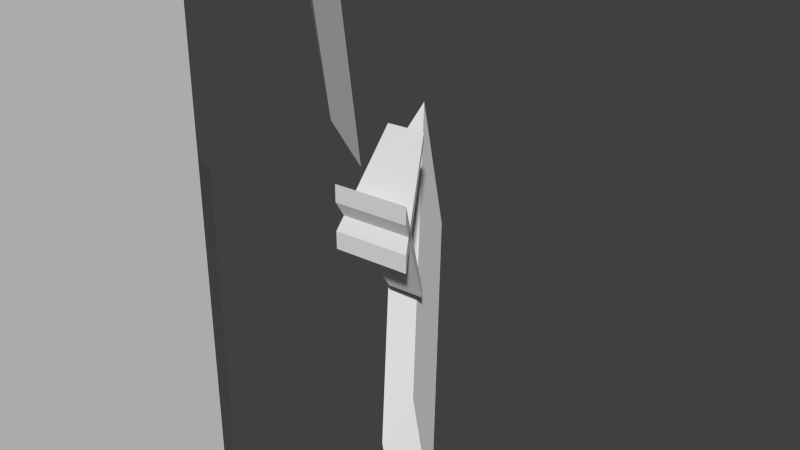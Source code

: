 # Source: untitled.blend  (saved by Blender 2.78.0; exported with 4.5.12 LTS)
import bpy
from mathutils import Matrix  # noqa: F401  (used for matrix-valued properties, if any)

bpy.ops.wm.read_factory_settings(use_empty=True)
scene = bpy.context.scene
scene.name = 'Scene'

# ---- collections
col_collection_1 = bpy.data.collections.new('Collection 1'); scene.collection.children.link(col_collection_1)

# ---- world
world_world = bpy.data.worlds.new('World'); scene.world = world_world
world_world.color = (0.05088, 0.05088, 0.05088)
world_world.use_sun_shadow = False
world_world.sun_shadow_jitter_overblur = 0.0
world_world.cycles.sampling_method = 'NONE'
world_world.cycles.sample_map_resolution = 256

# ---- meshes
me_cube_010 = bpy.data.meshes.new('Cube.010')
me_cube_010.from_pydata([(-0.4832, -1.0, -1.0), (-0.4832, -1.0, 1.0), (-0.4832, 1.0, -1.0), (-0.4832, 1.0, 1.0), (1.517, -1.0, -1.0), (1.517, -1.0, 1.0), (1.517, 1.0, -1.0), (1.517, 1.0, 1.0)], [], [(1, 3, 2, 0), (3, 7, 6, 2), (7, 5, 4, 6), (5, 1, 0, 4), (0, 2, 6, 4), (5, 7, 3, 1)])
me_cube_010.use_remesh_preserve_volume = False
me_cube_010.use_remesh_preserve_attributes = False
me_cube_010.use_mirror_vertex_groups = False
me_cube_010.update()
me_cube_011 = bpy.data.meshes.new('Cube.011')
me_cube_011.from_pydata([(-0.4832, -1.0, -1.0), (-0.4832, -1.0, 1.0), (-0.4832, 1.0, -1.0), (-0.4832, 1.0, 1.0), (1.517, -1.0, -1.0), (1.517, -1.0, 1.0), (1.517, 1.0, -1.0), (1.517, 1.0, 1.0)], [], [(1, 3, 2, 0), (3, 7, 6, 2), (7, 5, 4, 6), (5, 1, 0, 4), (0, 2, 6, 4), (5, 7, 3, 1)])
me_cube_011.use_remesh_preserve_volume = False
me_cube_011.use_remesh_preserve_attributes = False
me_cube_011.use_mirror_vertex_groups = False
me_cube_011.update()
me_cube_004 = bpy.data.meshes.new('Cube.004')
me_cube_004.from_pydata([(-1.0, -1.0, -1.0), (-1.0, -1.0, 1.0), (-1.0, 1.0, -1.0), (-1.0, 1.0, 1.0), (1.0, -1.0, -1.0), (1.0, -1.0, 1.0), (1.0, 1.0, -1.0), (1.0, 1.0, 1.0)], [], [(1, 3, 2, 0), (3, 7, 6, 2), (7, 5, 4, 6), (5, 1, 0, 4), (0, 2, 6, 4), (5, 7, 3, 1)])
me_cube_004.use_remesh_preserve_volume = False
me_cube_004.use_remesh_preserve_attributes = False
me_cube_004.use_mirror_vertex_groups = False
me_cube_004.update()
me_cube_005 = bpy.data.meshes.new('Cube.005')
me_cube_005.from_pydata([(-1.0, -1.0, -1.0), (-1.0, -1.0, 1.0), (-1.0, 1.0, -1.0), (-1.0, 1.0, 1.0), (1.0, -1.0, -1.0), (1.0, -1.0, 1.0), (1.0, 1.0, -1.0), (1.0, 1.0, 1.0)], [], [(1, 3, 2, 0), (3, 7, 6, 2), (7, 5, 4, 6), (5, 1, 0, 4), (0, 2, 6, 4), (5, 7, 3, 1)])
me_cube_005.use_remesh_preserve_volume = False
me_cube_005.use_remesh_preserve_attributes = False
me_cube_005.use_mirror_vertex_groups = False
me_cube_005.update()
me_cube_006 = bpy.data.meshes.new('Cube.006')
me_cube_006.from_pydata([(-1.322, -1.322, -0.6353), (-0.6571, -0.6571, 0.9447), (-1.322, 1.322, -0.6353), (-0.6571, 0.6571, 0.9447), (1.322, -1.322, -0.6353), (0.6571, -0.6571, 0.9447), (1.322, 1.322, -0.6353), (0.6571, 0.6571, 0.9447)], [], [(1, 3, 2, 0), (3, 7, 6, 2), (7, 5, 4, 6), (5, 1, 0, 4), (0, 2, 6, 4), (5, 7, 3, 1)])
me_cube_006.use_remesh_preserve_volume = False
me_cube_006.use_remesh_preserve_attributes = False
me_cube_006.use_mirror_vertex_groups = False
me_cube_006.update()
me_cube_009 = bpy.data.meshes.new('Cube.009')
me_cube_009.from_pydata([(-1.0, -1.0, -1.0), (-1.0, -1.0, 1.0), (-1.0, 1.0, -1.0), (-1.0, 1.0, 1.0), (1.0, -1.0, -1.0), (1.0, -1.0, 1.0), (1.0, 1.0, -1.0), (1.0, 1.0, 1.0)], [], [(1, 3, 2, 0), (3, 7, 6, 2), (7, 5, 4, 6), (5, 1, 0, 4), (0, 2, 6, 4), (5, 7, 3, 1)])
me_cube_009.use_remesh_preserve_volume = False
me_cube_009.use_remesh_preserve_attributes = False
me_cube_009.use_mirror_vertex_groups = False
me_cube_009.update()
me_cube_008 = bpy.data.meshes.new('Cube.008')
me_cube_008.from_pydata([(-1.0, -1.0, -1.0), (-1.0, -1.0, 1.0), (-1.0, 1.0, -1.0), (-1.0, 1.0, 1.0), (1.0, -1.0, -1.0), (1.0, -1.0, 1.0), (1.0, 1.0, -1.0), (1.0, 1.0, 1.0)], [], [(1, 3, 2, 0), (3, 7, 6, 2), (7, 5, 4, 6), (5, 1, 0, 4), (0, 2, 6, 4), (5, 7, 3, 1)])
me_cube_008.use_remesh_preserve_volume = False
me_cube_008.use_remesh_preserve_attributes = False
me_cube_008.use_mirror_vertex_groups = False
me_cube_008.update()
me_cube_007 = bpy.data.meshes.new('Cube.007')
me_cube_007.from_pydata([(-1.322, -1.322, -0.6353), (-0.6571, -0.6571, 0.9447), (-1.322, 1.322, -0.6353), (-0.6571, 0.6571, 0.9447), (1.322, -1.322, -0.6353), (0.6571, -0.6571, 0.9447), (1.322, 1.322, -0.6353), (0.6571, 0.6571, 0.9447)], [], [(1, 3, 2, 0), (3, 7, 6, 2), (7, 5, 4, 6), (5, 1, 0, 4), (0, 2, 6, 4), (5, 7, 3, 1)])
me_cube_007.use_remesh_preserve_volume = False
me_cube_007.use_remesh_preserve_attributes = False
me_cube_007.use_mirror_vertex_groups = False
me_cube_007.update()
me_cube_003 = bpy.data.meshes.new('Cube.003')
me_cube_003.from_pydata([(-1.0, -1.0, -1.0), (-1.0, -1.0, 1.0), (-1.0, 1.0, -1.0), (-1.0, 1.0, 1.0), (1.0, -1.0, -1.0), (1.0, -1.0, 1.0), (1.0, 1.0, -1.0), (1.0, 1.0, 1.0)], [], [(1, 3, 2, 0), (3, 7, 6, 2), (7, 5, 4, 6), (5, 1, 0, 4), (0, 2, 6, 4), (5, 7, 3, 1)])
me_cube_003.use_remesh_preserve_volume = False
me_cube_003.use_remesh_preserve_attributes = False
me_cube_003.use_mirror_vertex_groups = False
me_cube_003.update()
me_cube_002 = bpy.data.meshes.new('Cube.002')
me_cube_002.from_pydata([(-0.544, -0.544, -0.3679), (-1.0, -1.0, 1.0), (-0.544, 0.544, -0.3679), (-1.0, 1.0, 1.0), (0.544, -0.544, -0.3679), (1.0, -1.0, 1.0), (0.544, 0.544, -0.3679), (1.0, 1.0, 1.0)], [], [(1, 3, 2, 0), (3, 7, 6, 2), (7, 5, 4, 6), (5, 1, 0, 4), (0, 2, 6, 4), (5, 7, 3, 1)])
me_cube_002.use_remesh_preserve_volume = False
me_cube_002.use_remesh_preserve_attributes = False
me_cube_002.use_mirror_vertex_groups = False
me_cube_002.update()
me_cube_001 = bpy.data.meshes.new('Cube.001')
me_cube_001.from_pydata([(-1.0, -1.0, -1.0), (-1.0, -1.0, 1.0), (-1.0, 1.0, -1.0), (-1.0, 1.0, 1.0), (1.0, -1.0, -1.0), (1.0, -1.0, 1.0), (1.0, 1.0, -1.0), (1.0, 1.0, 1.0)], [], [(1, 3, 2, 0), (3, 7, 6, 2), (7, 5, 4, 6), (5, 1, 0, 4), (0, 2, 6, 4), (5, 7, 3, 1)])
me_cube_001.use_remesh_preserve_volume = False
me_cube_001.use_remesh_preserve_attributes = False
me_cube_001.use_mirror_vertex_groups = False
me_cube_001.update()
arm_armature = bpy.data.armatures.new('Armature')  # bones are not reproduced

# ---- objects
ob_armature = bpy.data.objects.new('Armature', arm_armature)
ob_gun_right = bpy.data.objects.new('gun_right', me_cube_010)
ob_gun_left = bpy.data.objects.new('gun_left', me_cube_011)
ob_cube_003 = bpy.data.objects.new('Cube.003', me_cube_004)
ob_cube_004 = bpy.data.objects.new('Cube.004', me_cube_005)
ob_cube_005 = bpy.data.objects.new('Cube.005', me_cube_006)
ob_cube_008 = bpy.data.objects.new('Cube.008', me_cube_009)
ob_cube_007 = bpy.data.objects.new('Cube.007', me_cube_008)
ob_cube_006 = bpy.data.objects.new('Cube.006', me_cube_007)
ob_cube_002 = bpy.data.objects.new('Cube.002', me_cube_003)
ob_cube_001 = bpy.data.objects.new('Cube.001', me_cube_002)
ob_cube = bpy.data.objects.new('Cube', me_cube_001)

# ---- transforms, parenting, visibility, modifiers, constraints
ob_armature.location = (0.0, 0.0, 2.396)
ob_armature.show_in_front = True
ob_armature.lineart.crease_threshold = 0.0
ob_gun_right.location = (-0.1885, -1.332, 4.247)
ob_gun_right.scale = (1.011, 0.3033, 0.3033)
ob_gun_right.lineart.crease_threshold = 0.0
_c = ob_gun_right.constraints.new('CHILD_OF'); _c.name = 'Child Of'
_c.target = ob_armature
_c.subtarget = 'gun_right'
_c.set_inverse_pending = False
_c.inverse_matrix = ((-2.569e-10, -2.63e-07, -1.0, 4.413), (1.0, -0.001139, 0.0, 0.6558), (-0.001138, -1.0, 2.98e-08, -1.332), (0.0, 0.0, 0.0, 1.0))
ob_gun_left.location = (-0.1885, 1.338, 4.247)
ob_gun_left.scale = (1.011, 0.3033, 0.3033)
ob_gun_left.lineart.crease_threshold = 0.0
_c = ob_gun_left.constraints.new('CHILD_OF'); _c.name = 'Child Of'
_c.target = ob_armature
_c.subtarget = 'gun_left'
_c.set_inverse_pending = False
_c.inverse_matrix = ((0.0, 0.0, -1.0, 4.413), (1.0, -0.001139, 0.0, 0.6558), (-0.001138, -1.0, 2.98e-08, 1.338), (0.0, 0.0, 0.0, 1.0))
ob_cube_003.location = (0.3379, -0.8446, 2.238)
ob_cube_003.rotation_euler = (4e-08, -0.691, -1.111e-07)
ob_cube_003.scale = (0.2698, 0.2698, 0.8182)
ob_cube_003.lineart.crease_threshold = 0.0
_c = ob_cube_003.constraints.new('CHILD_OF'); _c.name = 'Child Of'
_c.target = ob_armature
_c.subtarget = 'thig.r'
_c.set_inverse_pending = False
_c.inverse_matrix = ((-0.7464, -2.594e-07, -0.6655, 1.758), (0.6655, 2.912e-07, -0.7464, 2.074), (2.98e-07, -1.0, 0.0, -0.8467), (0.0, 0.0, 0.0, 1.0))
ob_cube_004.location = (0.6124, -0.8446, 0.9924)
ob_cube_004.rotation_euler = (5.751e-08, 0.7951, 1.37e-07)
ob_cube_004.scale = (0.1943, 0.1943, 0.8959)
ob_cube_004.lineart.crease_threshold = 0.0
_c = ob_cube_004.constraints.new('CHILD_OF'); _c.name = 'Child Of'
_c.target = ob_armature
_c.subtarget = 'calf.r'
_c.set_inverse_pending = False
_c.inverse_matrix = ((1.49e-07, 1.0, 8.941e-08, 0.8467), (-0.6899, 4.41e-08, -0.7239, 1.783), (-0.7239, -8.596e-08, 0.6899, -0.236), (0.0, 0.0, 0.0, 1.0))
ob_cube_005.location = (0.0, -0.8389, 0.0)
ob_cube_005.scale = (0.3412, 0.3412, 0.3412)
ob_cube_005.lineart.crease_threshold = 0.0
_c = ob_cube_005.constraints.new('CHILD_OF'); _c.name = 'Child Of'
_c.target = ob_armature
_c.subtarget = 'foot.r'
_c.set_inverse_pending = False
_c.inverse_matrix = ((1.0, 1.161e-07, 1.192e-07, 0.01685), (-5.96e-08, 8.92e-08, -1.0, 0.3244), (-2.087e-09, 1.0, 8.356e-08, 0.8467), (0.0, 0.0, 0.0, 1.0))
ob_cube_008.location = (0.3379, 0.8869, 2.238)
ob_cube_008.rotation_euler = (4e-08, -0.691, -1.111e-07)
ob_cube_008.scale = (0.2698, 0.2698, 0.8182)
ob_cube_008.lineart.crease_threshold = 0.0
_c = ob_cube_008.constraints.new('CHILD_OF'); _c.name = 'Child Of'
_c.target = ob_armature
_c.subtarget = 'thig.l'
_c.set_inverse_pending = False
_c.inverse_matrix = ((-0.7464, -2.594e-07, -0.6655, 1.758), (0.6655, 2.912e-07, -0.7464, 2.074), (2.98e-07, -1.0, 0.0, 0.8967), (0.0, 0.0, 0.0, 1.0))
ob_cube_007.location = (0.6124, 0.8869, 0.9924)
ob_cube_007.rotation_euler = (5.751e-08, 0.7951, 1.37e-07)
ob_cube_007.scale = (0.1943, 0.1943, 0.8959)
ob_cube_007.lineart.crease_threshold = 0.0
_c = ob_cube_007.constraints.new('CHILD_OF'); _c.name = 'Child Of'
_c.target = ob_armature
_c.subtarget = 'calf.l'
_c.set_inverse_pending = False
_c.inverse_matrix = ((8.941e-08, 1.0, 1.192e-07, -0.8967), (-0.6899, 4.41e-08, -0.7239, 1.783), (-0.7239, -8.596e-08, 0.6899, -0.236), (0.0, 0.0, 0.0, 1.0))
ob_cube_006.location = (0.0, 0.8926, 0.0)
ob_cube_006.scale = (0.3412, 0.3412, 0.3412)
ob_cube_006.lineart.crease_threshold = 0.0
_c = ob_cube_006.constraints.new('CHILD_OF'); _c.name = 'Child Of'
_c.target = ob_armature
_c.subtarget = 'foot.l'
_c.set_inverse_pending = False
_c.inverse_matrix = ((1.0, 1.161e-07, 1.192e-07, 0.01685), (-5.96e-08, 8.92e-08, -1.0, 0.3244), (-2.087e-09, 1.0, 8.356e-08, -0.8967), (0.0, 0.0, 0.0, 1.0))
ob_cube_002.location = (0.0, 0.0, 2.745)
ob_cube_002.scale = (0.1177, 0.7354, 0.1177)
ob_cube_002.lineart.crease_threshold = 0.0
_c = ob_cube_002.constraints.new('CHILD_OF'); _c.name = 'Child Of'
_c.target = ob_armature
_c.subtarget = 'hip'
_c.set_inverse_pending = False
_c.inverse_matrix = ((1.0, 0.0, 0.0, -0.0), (0.0, 0.0, 1.0, -2.396), (0.0, -1.0, 0.0, -0.0), (0.0, 0.0, 0.0, 1.0))
ob_cube_001.location = (0.0, 0.0, 2.597)
ob_cube_001.scale = (0.5679, 0.5679, 0.5679)
ob_cube_001.lineart.crease_threshold = 0.0
_c = ob_cube_001.constraints.new('CHILD_OF'); _c.name = 'Child Of'
_c.target = ob_armature
_c.subtarget = 'hip'
_c.set_inverse_pending = False
_c.inverse_matrix = ((1.0, 0.0, 0.0, -0.0), (0.0, 0.0, 1.0, -2.396), (0.0, -1.0, 0.0, -0.0), (0.0, 0.0, 0.0, 1.0))
ob_cube.location = (0.0, 0.0, 4.054)
ob_cube.lineart.crease_threshold = 0.0
_c = ob_cube.constraints.new('CHILD_OF'); _c.name = 'Child Of'
_c.target = ob_armature
_c.subtarget = 'body'
_c.set_inverse_pending = False
_c.inverse_matrix = ((1.0, 0.0, 0.0, -0.0), (0.0, 0.0, 1.0, -3.065), (0.0, -1.0, 0.0, -0.0), (0.0, 0.0, 0.0, 1.0))

# ---- collection membership
col_collection_1.objects.link(ob_armature)
col_collection_1.objects.link(ob_gun_right)
col_collection_1.objects.link(ob_gun_left)
col_collection_1.objects.link(ob_cube_003)
col_collection_1.objects.link(ob_cube_004)
col_collection_1.objects.link(ob_cube_005)
col_collection_1.objects.link(ob_cube_008)
col_collection_1.objects.link(ob_cube_007)
col_collection_1.objects.link(ob_cube_006)
col_collection_1.objects.link(ob_cube_002)
col_collection_1.objects.link(ob_cube_001)
col_collection_1.objects.link(ob_cube)

# ---- scene / render settings (as saved in the file)
scene.frame_start = 1; scene.frame_end = 50; scene.frame_set(0)
scene.render.engine = 'BLENDER_EEVEE_NEXT'
scene.render.resolution_percentage = 50
scene.render.dither_intensity = 0.0
scene.cycles.use_denoising = False
scene.cycles.samples = 10
scene.cycles.sampling_pattern = 'TABULATED_SOBOL'
scene.cycles.light_sampling_threshold = 0.0
scene.cycles.use_adaptive_sampling = False
scene.cycles.use_light_tree = False
scene.cycles.blur_glossy = 0.0
scene.cycles.pixel_filter_type = 'GAUSSIAN'
scene.cycles.sample_clamp_indirect = 0.0
scene.view_settings.view_transform = 'Standard'
bpy.context.view_layer.update()

# ---- added for rendering (the .blend has no active camera and no usable light): camera, sun
cam_auto = bpy.data.cameras.new('AutoCamera')
cam_auto.lens = 50.0
cam_auto.sensor_width = 36.0
cam_auto.clip_end = 1000.0
ob_auto_camera = bpy.data.objects.new('AutoCamera', cam_auto)
scene.collection.objects.link(ob_auto_camera)
ob_auto_camera.location = (6.34678, -7.38119, 7.34127)
ob_auto_camera.rotation_euler = (1.09748, -7.21219e-08, 0.694738)
scene.camera = ob_auto_camera
light_auto_sun = bpy.data.lights.new('AutoSun', 'SUN')
light_auto_sun.energy = 3.0
light_auto_sun.angle = 0.0523599
ob_auto_sun = bpy.data.objects.new('AutoSun', light_auto_sun)
scene.collection.objects.link(ob_auto_sun)
ob_auto_sun.rotation_euler = (0.872665, 0.174533, 0.523599)
bpy.context.view_layer.update()
